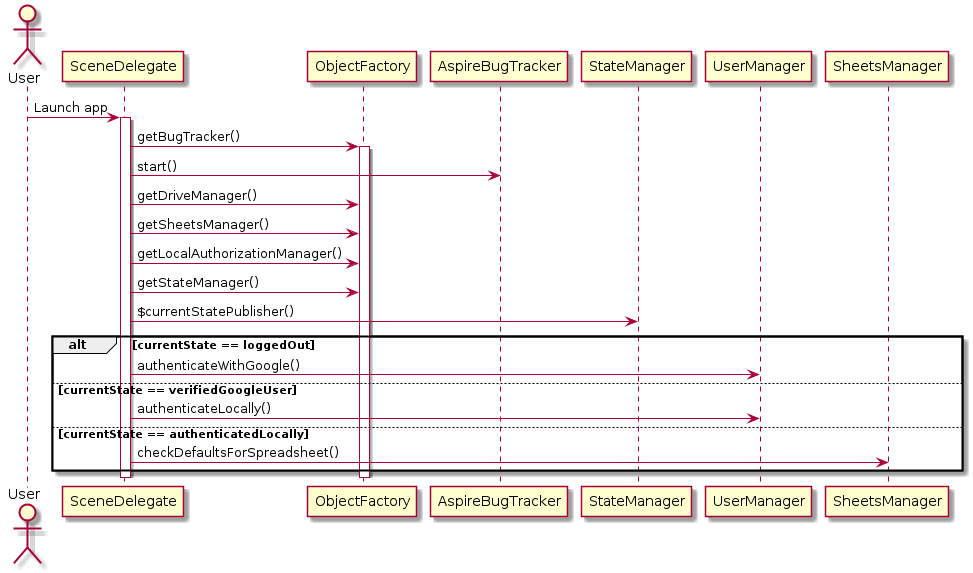

The diagram above was rendered by PlantUML. Its source (embedded in the PNG):
@startuml
actor User
User -> SceneDelegate : Launch app
activate SceneDelegate

SceneDelegate -> ObjectFactory : getBugTracker()
activate ObjectFactory

SceneDelegate -> AspireBugTracker : start()
SceneDelegate -> ObjectFactory : getDriveManager()
SceneDelegate -> ObjectFactory : getSheetsManager()
SceneDelegate -> ObjectFactory : getLocalAuthorizationManager()
SceneDelegate -> ObjectFactory : getStateManager()

SceneDelegate -> StateManager : $currentStatePublisher()

alt currentState == loggedOut
SceneDelegate -> UserManager : authenticateWithGoogle()

else currentState == verifiedGoogleUser
SceneDelegate -> UserManager : authenticateLocally()

else currentState == authenticatedLocally
SceneDelegate -> SheetsManager : checkDefaultsForSpreadsheet()
end

deactivate ObjectFactory
deactivate SceneDelegate
@enduml